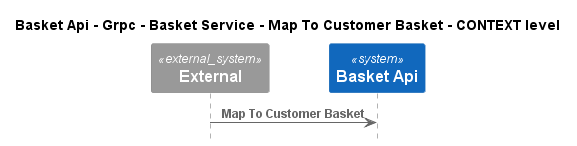

The diagram above was rendered by PlantUML. Its source (embedded in the PNG):
@startuml
!pragma layout smetana
!include ..\..\..\..\..\..\..\..\.c4s\C4_Sequence.puml

title Basket Api - Grpc - Basket Service - Map To Customer Basket - CONTEXT level

System_Ext(C4InterFlow.SoftwareSystems.ExternalSystem, "External", "")
System(dotnet.eShop.Architecture.SoftwareSystems.BasketApi, "Basket Api", "")

Rel(C4InterFlow.SoftwareSystems.ExternalSystem, dotnet.eShop.Architecture.SoftwareSystems.BasketApi, "Map To Customer Basket")


@enduml